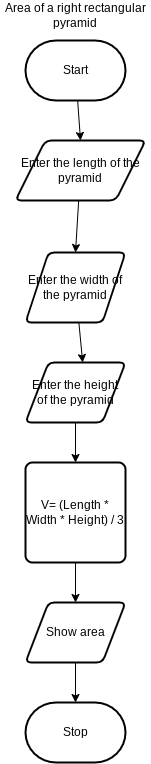

The diagram above was exported from draw.io. Its source (the exported page's mxGraphModel, read from the mxfile embedded in the PNG):
<mxGraphModel dx="1000" dy="813" grid="1" gridSize="10" guides="1" tooltips="1" connect="1" arrows="1" fold="1" page="1" pageScale="1" pageWidth="850" pageHeight="1100" math="0" shadow="0">
  <root>
    <mxCell id="0" />
    <mxCell id="1" parent="0" />
    <mxCell id="7" style="edgeStyle=none;html=1;entryX=0.5;entryY=0;entryDx=0;entryDy=0;" parent="1" source="2" target="11" edge="1">
      <mxGeometry relative="1" as="geometry">
        <mxPoint x="350" y="312" as="targetPoint" />
      </mxGeometry>
    </mxCell>
    <mxCell id="2" value="Start" style="strokeWidth=2;html=1;shape=mxgraph.flowchart.terminator;whiteSpace=wrap;" parent="1" vertex="1">
      <mxGeometry x="300" y="200" width="100" height="60" as="geometry" />
    </mxCell>
    <mxCell id="8" style="edgeStyle=none;html=1;" parent="1" source="3" target="4" edge="1">
      <mxGeometry relative="1" as="geometry" />
    </mxCell>
    <mxCell id="3" value="Enter the height of the pyramid" style="shape=parallelogram;html=1;strokeWidth=2;perimeter=parallelogramPerimeter;whiteSpace=wrap;rounded=1;arcSize=12;size=0.23;" parent="1" vertex="1">
      <mxGeometry x="300" y="522" width="100" height="60" as="geometry" />
    </mxCell>
    <mxCell id="9" style="edgeStyle=none;html=1;" parent="1" source="4" target="5" edge="1">
      <mxGeometry relative="1" as="geometry" />
    </mxCell>
    <mxCell id="4" value="V= (Length * Width * Height) / 3" style="rounded=1;whiteSpace=wrap;html=1;absoluteArcSize=1;arcSize=14;strokeWidth=2;" parent="1" vertex="1">
      <mxGeometry x="300" y="622" width="100" height="100" as="geometry" />
    </mxCell>
    <mxCell id="10" style="edgeStyle=none;html=1;" parent="1" source="5" target="6" edge="1">
      <mxGeometry relative="1" as="geometry" />
    </mxCell>
    <mxCell id="5" value="Show area" style="shape=parallelogram;html=1;strokeWidth=2;perimeter=parallelogramPerimeter;whiteSpace=wrap;rounded=1;arcSize=12;size=0.23;" parent="1" vertex="1">
      <mxGeometry x="300" y="762" width="100" height="60" as="geometry" />
    </mxCell>
    <mxCell id="6" value="Stop" style="strokeWidth=2;html=1;shape=mxgraph.flowchart.terminator;whiteSpace=wrap;" parent="1" vertex="1">
      <mxGeometry x="300" y="862" width="100" height="60" as="geometry" />
    </mxCell>
    <mxCell id="14" style="edgeStyle=none;html=1;entryX=0.5;entryY=0;entryDx=0;entryDy=0;" parent="1" source="11" target="12" edge="1">
      <mxGeometry relative="1" as="geometry" />
    </mxCell>
    <mxCell id="11" value="Enter the length of the pyramid" style="shape=parallelogram;html=1;strokeWidth=2;perimeter=parallelogramPerimeter;whiteSpace=wrap;rounded=1;arcSize=12;size=0.23;" parent="1" vertex="1">
      <mxGeometry x="290" y="300" width="130" height="60" as="geometry" />
    </mxCell>
    <mxCell id="13" style="edgeStyle=none;html=1;entryX=0.572;entryY=0;entryDx=0;entryDy=0;entryPerimeter=0;" parent="1" source="12" target="3" edge="1">
      <mxGeometry relative="1" as="geometry" />
    </mxCell>
    <mxCell id="12" value="Enter the width of the pyramid" style="shape=parallelogram;html=1;strokeWidth=2;perimeter=parallelogramPerimeter;whiteSpace=wrap;rounded=1;arcSize=12;size=0.23;" parent="1" vertex="1">
      <mxGeometry x="300" y="412" width="100" height="70" as="geometry" />
    </mxCell>
    <mxCell id="15" value="Area of a right rectangular pyramid" style="text;html=1;strokeColor=none;fillColor=none;align=center;verticalAlign=middle;whiteSpace=wrap;rounded=0;" parent="1" vertex="1">
      <mxGeometry x="275" y="160" width="150" height="30" as="geometry" />
    </mxCell>
  </root>
</mxGraphModel>